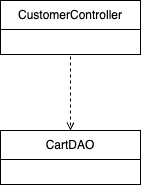

The diagram above was exported from draw.io. Its source (the exported page's mxGraphModel, read from the mxfile embedded in the PNG):
<mxGraphModel dx="460" dy="540" grid="1" gridSize="10" guides="1" tooltips="1" connect="1" arrows="1" fold="1" page="1" pageScale="1" pageWidth="850" pageHeight="1100" math="0" shadow="0">
  <root>
    <mxCell id="0" />
    <mxCell id="1" parent="0" />
    <mxCell id="6wpSpjFva26ED7BOlQvb-4" style="edgeStyle=orthogonalEdgeStyle;rounded=0;orthogonalLoop=1;jettySize=auto;html=1;entryX=0.5;entryY=0;entryDx=0;entryDy=0;dashed=1;endArrow=open;endFill=0;" parent="1" target="6wpSpjFva26ED7BOlQvb-5" edge="1">
      <mxGeometry relative="1" as="geometry">
        <mxPoint x="550" y="480" as="targetPoint" />
        <Array as="points">
          <mxPoint x="470" y="404" />
        </Array>
        <mxPoint x="480" y="404" as="sourcePoint" />
      </mxGeometry>
    </mxCell>
    <mxCell id="6wpSpjFva26ED7BOlQvb-1" value="&lt;span style=&quot;font-weight: normal;&quot;&gt;CustomerController&lt;/span&gt;" style="swimlane;fontStyle=1;align=center;verticalAlign=middle;childLayout=stackLayout;horizontal=1;startSize=29;horizontalStack=0;resizeParent=1;resizeParentMax=0;resizeLast=0;collapsible=0;marginBottom=0;html=1;whiteSpace=wrap;" parent="1" vertex="1">
      <mxGeometry x="400" y="350" width="140" height="54" as="geometry" />
    </mxCell>
    <mxCell id="6wpSpjFva26ED7BOlQvb-5" value="&lt;span style=&quot;font-weight: 400;&quot;&gt;CartDAO&lt;/span&gt;" style="swimlane;fontStyle=1;align=center;verticalAlign=middle;childLayout=stackLayout;horizontal=1;startSize=29;horizontalStack=0;resizeParent=1;resizeParentMax=0;resizeLast=0;collapsible=0;marginBottom=0;html=1;whiteSpace=wrap;" parent="1" vertex="1">
      <mxGeometry x="400" y="480" width="140" height="54" as="geometry" />
    </mxCell>
  </root>
</mxGraphModel>